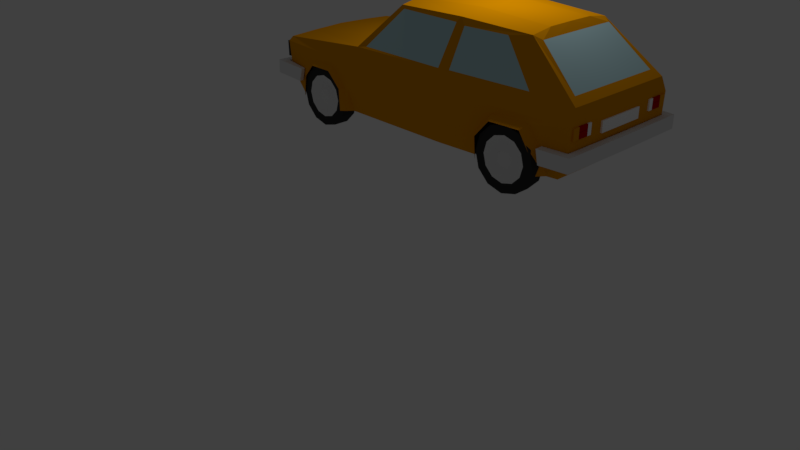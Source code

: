 # Source: justdrive.blend  (saved by Blender 2.79.0; exported with 4.5.12 LTS)
import bpy
from mathutils import Matrix  # noqa: F401  (used for matrix-valued properties, if any)

bpy.ops.wm.read_factory_settings(use_empty=True)
scene = bpy.context.scene
scene.name = 'Scene'

# ---- collections
col_collection_1 = bpy.data.collections.new('Collection 1'); scene.collection.children.link(col_collection_1)

# ---- materials (node trees are filled in below, after node groups)
mat_orange = bpy.data.materials.new('orange')
mat_orange.alpha_threshold = 0.0
mat_orange.use_transparent_shadow = False
mat_orange.diffuse_color = (0.8, 0.3137, 0.0, 1.0)
mat_orange.roughness = 0.5
mat_orange.line_color = (0.0, 0.0, 0.0, 1.0)
mat_glass = bpy.data.materials.new('glass')
mat_glass.alpha_threshold = 0.0
mat_glass.use_transparent_shadow = False
mat_glass.diffuse_color = (0.5199, 0.7559, 0.8, 1.0)
mat_glass.roughness = 0.5
mat_glass.specular_intensity = 0.7994
mat_gray = bpy.data.materials.new('gray')
mat_gray.alpha_threshold = 0.0
mat_gray.use_transparent_shadow = False
mat_gray.roughness = 0.5
mat_black = bpy.data.materials.new('black')
mat_black.alpha_threshold = 0.0
mat_black.use_transparent_shadow = False
mat_black.diffuse_color = (0.03814, 0.03814, 0.03814, 1.0)
mat_black.roughness = 0.5
mat_black.specular_intensity = 0.04045
mat_white = bpy.data.materials.new('white')
mat_white.alpha_threshold = 0.0
mat_white.use_transparent_shadow = False
mat_white.diffuse_color = (1.0, 1.0, 1.0, 1.0)
mat_white.roughness = 0.5
mat_red = bpy.data.materials.new('red')
mat_red.alpha_threshold = 0.0
mat_red.use_transparent_shadow = False
mat_red.diffuse_color = (0.4896, 0.001434, 0.00097, 1.0)
mat_red.roughness = 0.5

# ---- material node trees

# ---- world
world_world = bpy.data.worlds.new('World'); scene.world = world_world
world_world.color = (0.05088, 0.05088, 0.05088)
world_world.use_sun_shadow = False
world_world.sun_shadow_jitter_overblur = 0.0
world_world.cycles.sampling_method = 'MANUAL'

# ---- cameras
cam_camera = bpy.data.cameras.new('Camera')
cam_camera.clip_end = 100.0
cam_camera.lens = 35.0
cam_camera.sensor_width = 32.0
cam_camera.sensor_height = 18.0
cam_camera.ortho_scale = 7.314
cam_camera.dof.focus_distance = 0.0
cam_camera.dof.aperture_fstop = 128.0

# ---- lights
light_lamp = bpy.data.lights.new('Lamp', 'POINT')
light_lamp.transmission_factor = 0.0
light_lamp.cutoff_distance = 30.0
light_lamp.energy = 100.0
light_lamp.shadow_buffer_clip_start = 1.001
light_lamp.shadow_soft_size = 0.1
light_lamp.shadow_maximum_resolution = 0.006
light_lamp.use_absolute_resolution = True

# ---- meshes
me_cube = bpy.data.meshes.new('Cube')
me_cube.from_pydata([(1.032, 2.397, -0.8468), (1.202, -1.668, -0.8407), (0.8259, 1.649, 0.9671), (0.8629, -0.8585, 0.9818), (1.202, 0.3063, -0.8468), (1.788e-07, 2.397, -0.8468), (1.032, 2.581, 0.2206), (3.537e-17, -1.668, -0.8407), (1.202, -1.535, 0.2593), (0.8973, 0.3983, 1.019), (2.384e-07, 1.649, 1.025), (-5.364e-07, -0.9265, 1.037), (2.384e-07, 2.581, 0.2206), (0.0, -1.811, 0.2941), (1.202, 0.3125, 0.2635), (-1.49e-07, 0.3983, 1.086), (5.96e-08, 0.3063, -0.8468), (1.138, 2.609, -0.0132), (1.309, -1.69, -0.01475), (2.222e-07, 2.609, -0.0132), (1.309, 0.3498, -0.006802), (1.014, -3.197, -0.816), (-2.572e-07, -3.197, -0.816), (1.1, -3.386, 0.07274), (0.0, -3.386, 0.1224), (1.153, -3.424, -0.002655), (0.0, -3.424, -0.002655), (1.309, 0.3264, -0.46), (1.138, 2.595, -0.4837), (1.309, -1.678, -0.4604), (1.988e-07, 2.595, -0.4837), (0.0, -3.398, -0.4616), (1.152, -3.364, -0.4616), (0.6134, 2.397, -0.8468), (0.6134, -1.668, -0.8407), (0.4503, 1.649, 1.021), (0.4503, -0.9189, 1.031), (0.6134, 2.581, 0.2206), (0.6134, -1.743, 0.2941), (0.4503, 0.3983, 1.087), (0.6134, 0.3063, -0.8468), (0.6134, 2.609, -0.0132), (0.6134, -3.197, -0.816), (0.6024, -3.386, 0.1011), (0.6024, -3.424, -0.002655), (0.6134, -3.364, -0.4616), (0.6134, 2.595, -0.4837), (0.8903, 2.458, 0.3211), (0.7547, 1.773, 0.9102), (0.4596, 1.773, 0.9122), (0.0, 1.773, 0.9123), (0.5824, 2.458, 0.3211), (0.0, 2.458, 0.3211), (0.8853, 1.268, 0.9073), (1.066, 1.837, 0.2769), (0.9412, 0.5039, 0.909), (1.168, 0.4368, 0.2927), (1.118, -1.495, 0.3386), (0.8208, -0.913, 0.9416), (0.459, -0.9659, 0.9851), (0.0, -0.9726, 0.9898), (0.602, -1.688, 0.3386), (0.0, -1.748, 0.3386), (1.176, -1.358, 0.2921), (0.889, -0.7947, 0.9327), (0.9365, 0.341, 0.9344), (1.188, 0.2361, 0.2881), (1.307, -2.058, -0.1526), (1.282, -2.572, -0.1644), (1.277, -2.807, -0.4573), (1.309, -1.762, -0.4639), (1.254, -2.886, -0.821), (1.309, -1.737, -0.8376), (1.382, -2.089, -0.2195), (1.357, -2.538, -0.2288), (1.352, -2.743, -0.4604), (1.384, -1.83, -0.4656), (1.329, -2.813, -0.8207), (1.384, -1.808, -0.8338), (1.207, 1.985, -0.1155), (1.24, 1.344, -0.1142), (1.259, 1.051, -0.46), (1.175, 2.202, -0.4837), (1.166, 1.001, -0.8468), (1.057, 2.217, -0.8468), (1.343, 1.917, -0.1852), (1.37, 1.4, -0.1841), (1.385, 1.163, -0.4635), (1.317, 2.092, -0.4825), (1.31, 1.123, -0.8447), (1.21, 2.105, -0.8447), (1.317, 2.202, -0.376), (1.183, 2.202, -0.376), (1.321, 2.252, -0.6), (1.183, 2.257, -0.6), (1.277, 2.724, -0.3797), (1.143, 2.609, -0.3797), (1.277, 2.724, -0.6036), (1.143, 2.609, -0.6036), (0.0, 2.735, -0.3797), (0.0, 2.619, -0.3797), (0.0, 2.734, -0.6036), (0.0, 2.619, -0.6036), (1.277, -2.856, -0.3563), (1.27, -2.924, -0.5857), (1.342, -2.86, -0.3563), (1.336, -2.928, -0.5857), (1.173, -3.422, -0.5763), (1.174, -3.42, -0.3469), (1.288, -3.569, -0.3469), (1.292, -3.575, -0.5763), (0.0, -3.432, -0.5763), (0.0, -3.431, -0.3469), (0.0, -3.581, -0.3469), (0.0, -3.586, -0.5763), (1.153, -3.46, -0.007207), (1.149, -3.46, -0.2735), (0.0, -3.46, -0.007207), (0.0, -3.46, -0.2735), (1.153, -3.396, -0.007207), (1.149, -3.396, -0.2735), (0.0, -3.396, -0.007207), (0.0, -3.396, -0.2735), (1.108, -3.493, -0.0529), (1.132, -3.493, -0.14), (1.108, -3.493, -0.2271), (1.045, -3.493, -0.2909), (0.9575, -3.493, -0.3142), (0.8704, -3.493, -0.2909), (0.8066, -3.493, -0.2271), (0.7833, -3.493, -0.14), (0.8066, -3.493, -0.0529), (0.8704, -3.493, 0.01087), (0.9575, -3.493, 0.03421), (1.045, -3.493, 0.01087), (1.108, -3.329, -0.0529), (1.132, -3.329, -0.14), (1.108, -3.329, -0.2271), (1.045, -3.329, -0.2909), (0.9575, -3.329, -0.3142), (0.8704, -3.329, -0.2909), (0.8066, -3.329, -0.2271), (0.7833, -3.329, -0.14), (0.8066, -3.329, -0.0529), (0.8704, -3.329, 0.01087), (0.9575, -3.329, 0.03421), (1.045, -3.329, 0.01087), (1.087, 2.632, -0.04224), (1.087, 2.632, -0.22), (0.9702, 2.632, -0.04224), (0.9702, 2.632, -0.22), (1.087, 2.579, -0.04224), (1.087, 2.579, -0.22), (0.9702, 2.579, -0.04224), (0.9702, 2.579, -0.22), (0.9639, 2.632, -0.04148), (0.9639, 2.632, -0.1179), (0.7827, 2.632, -0.04148), (0.7827, 2.632, -0.1179), (0.9639, 2.579, -0.04148), (0.9639, 2.579, -0.1179), (0.7827, 2.579, -0.04148), (0.7827, 2.579, -0.1179), (0.9639, 2.632, -0.123), (0.9639, 2.632, -0.2197), (0.7827, 2.632, -0.123), (0.7827, 2.632, -0.2197), (0.9639, 2.579, -0.123), (0.9639, 2.579, -0.2197), (0.7827, 2.579, -0.123), (0.7827, 2.579, -0.2197), (0.7785, 2.632, -0.04224), (0.7785, 2.632, -0.22), (0.6984, 2.632, -0.04224), (0.6984, 2.632, -0.22), (0.7785, 2.579, -0.04224), (0.7785, 2.579, -0.22), (0.6984, 2.579, -0.04224), (0.6984, 2.579, -0.22), (0.4401, 2.632, -0.08702), (0.4401, 2.632, -0.2648), (0.0, 2.632, -0.08702), (0.0, 2.632, -0.2648), (0.4401, 2.579, -0.08702), (0.4401, 2.579, -0.2648), (0.0, 2.579, -0.08702), (0.0, 2.579, -0.2648)], [], [(3, 8, 63, 64), (37, 12, 52, 51), (46, 33, 5, 30), (38, 13, 24, 43), (36, 11, 60, 59), (20, 14, 8, 18), (17, 6, 14, 20), (6, 2, 53, 54), (39, 15, 11, 36), (35, 10, 15, 39), (33, 40, 16, 5), (40, 34, 7, 16), (82, 28, 17, 79), (27, 20, 18, 29), (18, 8, 23, 25), (37, 41, 19, 12), (44, 43, 24, 26), (45, 44, 26, 31), (42, 45, 31, 22), (4, 27, 29, 1), (17, 20, 80, 79), (41, 46, 30, 19), (17, 28, 46, 41), (21, 32, 45, 42), (7, 34, 42, 22), (32, 25, 44, 45), (25, 23, 43, 44), (6, 17, 41, 37), (4, 1, 34, 40), (81, 80, 20, 27), (2, 35, 39, 9), (9, 39, 36, 3), (8, 3, 58, 57), (8, 38, 43, 23), (28, 0, 33, 46), (2, 6, 47, 48), (49, 51, 52, 50), (48, 47, 51, 49), (10, 35, 49, 50), (6, 37, 51, 47), (35, 2, 48, 49), (54, 53, 55, 56), (9, 14, 56, 55), (14, 6, 54, 56), (2, 9, 55, 53), (61, 59, 60, 62), (57, 58, 59, 61), (13, 38, 61, 62), (38, 8, 57, 61), (3, 36, 59, 58), (66, 65, 64, 63), (14, 9, 65, 66), (9, 3, 64, 65), (8, 14, 66, 63), (18, 25, 68, 67), (69, 68, 25, 32), (70, 29, 18, 67), (71, 69, 32, 21), (72, 1, 29, 70), (67, 68, 74, 73), (72, 70, 76, 78), (69, 71, 77, 75), (68, 69, 75, 74), (70, 67, 73, 76), (34, 1, 21, 42), (4, 83, 81, 27), (84, 0, 28, 82), (84, 82, 88, 90), (82, 79, 85, 88), (79, 80, 86, 85), (81, 83, 89, 87), (80, 81, 87, 86), (33, 0, 4, 40), (91, 92, 94, 93), (97, 101, 99, 95), (91, 95, 96, 92), (93, 97, 95, 91), (94, 98, 97, 93), (92, 96, 98, 94), (98, 102, 101, 97), (96, 100, 102, 98), (95, 99, 100, 96), (103, 105, 106, 104), (109, 108, 112, 113), (104, 106, 110, 107), (103, 104, 107, 108), (105, 103, 108, 109), (106, 105, 109, 110), (108, 107, 111, 112), (110, 109, 113, 114), (107, 110, 114, 111), (115, 117, 118, 116), (119, 120, 122, 121), (116, 118, 122, 120), (115, 116, 120, 119), (117, 115, 119, 121), (133, 132, 131, 130, 129, 128, 127, 126, 125, 124, 123, 134), (145, 146, 135, 136, 137, 138, 139, 140, 141, 142, 143, 144), (123, 135, 146, 134), (128, 140, 139, 127), (126, 138, 137, 125), (132, 144, 143, 131), (134, 146, 145, 133), (129, 141, 140, 128), (125, 137, 136, 124), (133, 145, 144, 132), (130, 142, 141, 129), (124, 136, 135, 123), (127, 139, 138, 126), (131, 143, 142, 130), (147, 148, 150, 149), (151, 153, 154, 152), (149, 153, 151, 147), (150, 154, 153, 149), (148, 152, 154, 150), (147, 151, 152, 148), (155, 156, 158, 157), (159, 161, 162, 160), (157, 161, 159, 155), (158, 162, 161, 157), (156, 160, 162, 158), (155, 159, 160, 156), (163, 164, 166, 165), (167, 169, 170, 168), (165, 169, 167, 163), (166, 170, 169, 165), (164, 168, 170, 166), (163, 167, 168, 164), (171, 172, 174, 173), (175, 177, 178, 176), (173, 177, 175, 171), (174, 178, 177, 173), (172, 176, 178, 174), (171, 175, 176, 172), (179, 180, 182, 181), (183, 185, 186, 184), (181, 185, 183, 179), (180, 184, 186, 182), (179, 183, 184, 180)])
me_cube.polygons.foreach_set('material_index', [0, 0, 0, 0, 0, 0, 0, 0, 0, 0, 3, 3, 0, 0, 0, 0, 0, 0, 0, 0, 0, 0, 0, 0, 3, 0, 0, 0, 3, 0, 0, 0, 0, 0, 0, 0, 1, 1, 0, 0, 0, 1, 0, 0, 0, 1, 1, 0, 0, 0, 1, 0, 0, 0, 0, 0, 0, 0, 0, 0, 0, 0, 0, 0, 3, 0, 0, 0, 0, 0, 0, 0, 3, 2, 2, 2, 2, 2, 2, 2, 2, 2, 2, 2, 2, 2, 2, 2, 2, 2, 2, 3, 3, 3, 3, 3, 4, 4, 4, 4, 4, 4, 4, 4, 4, 4, 4, 4, 4, 4, 0, 0, 0, 0, 0, 0, 5, 5, 5, 5, 5, 5, 5, 5, 5, 5, 5, 5, 4, 4, 4, 4, 4, 4, 4, 4, 4, 4, 4])
me_cube.materials.append(mat_orange)
me_cube.materials.append(mat_glass)
me_cube.materials.append(mat_gray)
me_cube.materials.append(mat_black)
me_cube.materials.append(mat_white)
me_cube.materials.append(mat_red)
me_cube.use_remesh_preserve_volume = False
me_cube.use_remesh_preserve_attributes = False
me_cube.use_mirror_vertex_groups = False
me_cube.update()
me_wheel = bpy.data.meshes.new('Wheel')
me_wheel.from_pydata([(-1.788e-08, 1.0, -0.132), (-0.5, 0.866, -0.132), (-0.866, 0.5, -0.132), (-1.0, 9.636e-08, -0.132), (-0.866, -0.5, -0.132), (-0.5, -0.866, -0.132), (-1.689e-07, -1.0, -0.132), (0.5, -0.866, -0.132), (0.866, -0.5, -0.132), (1.0, -3.248e-07, -0.132), (0.866, 0.5, -0.132), (0.5, 0.866, -0.132), (-1.489e-08, 0.6992, -0.132), (-0.3496, 0.6055, -0.132), (-0.6055, 0.3496, -0.132), (-0.6992, 6.767e-08, -0.132), (-0.6055, -0.3496, -0.132), (-0.3496, -0.6055, -0.132), (-1.205e-07, -0.6992, -0.132), (0.3496, -0.6055, -0.132), (0.6055, -0.3496, -0.132), (0.6992, -2.268e-07, -0.132), (0.6055, 0.3496, -0.132), (0.3496, 0.6055, -0.132), (-6.661e-09, 0.4357, -0.02507), (-0.2179, 0.3773, -0.02507), (-0.3773, 0.2179, -0.02507), (-0.4357, 5.062e-08, -0.02507), (-0.3773, -0.2179, -0.02507), (-0.2179, -0.3773, -0.02507), (-7.245e-08, -0.4357, -0.02507), (0.2179, -0.3773, -0.02507), (0.3773, -0.2179, -0.02507), (0.4357, -1.329e-07, -0.02507), (0.3773, 0.2179, -0.02507), (0.2179, 0.3773, -0.02507), (1.015e-09, 0.228, -0.09881), (-0.114, 0.1974, -0.09881), (-0.1974, 0.114, -0.09881), (-0.228, 1.31e-08, -0.09881), (-0.1974, -0.114, -0.09881), (-0.114, -0.1974, -0.09881), (-3.341e-08, -0.228, -0.09881), (0.114, -0.1974, -0.09881), (0.1974, -0.114, -0.09881), (0.228, -8.292e-08, -0.09881), (0.1974, 0.114, -0.09881), (0.114, 0.1974, -0.09881), (-1.788e-08, 1.0, 0.3879), (-0.5, 0.866, 0.3879), (-0.866, 0.5, 0.3879), (-1.0, 1.356e-07, 0.3879), (-0.866, -0.5, 0.3879), (-0.5, -0.866, 0.3879), (-1.689e-07, -1.0, 0.3879), (0.5, -0.866, 0.3879), (0.866, -0.5, 0.3879), (1.0, -2.856e-07, 0.3879), (0.866, 0.5, 0.3879), (0.5, 0.866, 0.3879)], [], [(7, 6, 18, 19), (4, 3, 15, 16), (11, 10, 22, 23), (1, 0, 12, 13), (8, 7, 19, 20), (5, 4, 16, 17), (0, 11, 23, 12), (2, 1, 13, 14), (9, 8, 20, 21), (6, 5, 17, 18), (3, 2, 14, 15), (10, 9, 21, 22), (12, 23, 35, 24), (14, 13, 25, 26), (21, 20, 32, 33), (18, 17, 29, 30), (15, 14, 26, 27), (22, 21, 33, 34), (19, 18, 30, 31), (16, 15, 27, 28), (23, 22, 34, 35), (13, 12, 24, 25), (20, 19, 31, 32), (17, 16, 28, 29), (29, 28, 40, 41), (24, 35, 47, 36), (26, 25, 37, 38), (33, 32, 44, 45), (30, 29, 41, 42), (27, 26, 38, 39), (34, 33, 45, 46), (31, 30, 42, 43), (28, 27, 39, 40), (35, 34, 46, 47), (25, 24, 36, 37), (32, 31, 43, 44), (37, 36, 47, 46, 45, 44, 43, 42, 41, 40, 39, 38), (6, 7, 55, 54), (3, 4, 52, 51), (10, 11, 59, 58), (0, 1, 49, 48), (7, 8, 56, 55), (4, 5, 53, 52), (11, 0, 48, 59), (1, 2, 50, 49), (8, 9, 57, 56), (5, 6, 54, 53), (2, 3, 51, 50), (9, 10, 58, 57), (49, 50, 51, 52, 53, 54, 55, 56, 57, 58, 59, 48)])
me_wheel.polygons.foreach_set('material_index', [0, 0, 0, 0, 0, 0, 0, 0, 0, 0, 0, 0, 1, 1, 1, 1, 1, 1, 1, 1, 1, 1, 1, 1, 1, 1, 1, 1, 1, 1, 1, 1, 1, 1, 1, 1, 1, 0, 0, 0, 0, 0, 0, 0, 0, 0, 0, 0, 0, 0])
me_wheel.materials.append(mat_black)
me_wheel.materials.append(mat_gray)
me_wheel.use_remesh_preserve_volume = False
me_wheel.use_remesh_preserve_attributes = False
me_wheel.use_mirror_vertex_groups = False
me_wheel.update()

# ---- objects
ob_vw = bpy.data.objects.new('vw', me_cube)
ob_circle_003 = bpy.data.objects.new('Circle.003', me_wheel)
ob_wheel = bpy.data.objects.new('Wheel', me_wheel)
ob_circle_001 = bpy.data.objects.new('Circle.001', me_wheel)
ob_circle = bpy.data.objects.new('Circle', me_wheel)
ob_lamp = bpy.data.objects.new('Lamp', light_lamp)
ob_camera = bpy.data.objects.new('Camera', cam_camera)

# ---- transforms, parenting, visibility, modifiers, constraints
ob_vw.location = (-1.42, 3.611, 1.426)
ob_vw.rotation_euler = (0.0, -0.0, -1.571)
ob_vw.lock_rotations_4d = False
ob_vw.empty_display_type = 'ARROWS'
ob_vw.lineart.crease_threshold = 0.0
_m = ob_vw.modifiers.new('Mirror', 'MIRROR')
_m.use_clip = True
ob_circle_003.parent = ob_vw
ob_circle_003.matrix_parent_inverse = Matrix(((0.0, -1.0, 0.0, 3.611), (1.0, 5.96e-08, 0.0, 1.42), (0.0, 2.98e-08, 1.0, -1.426), (0.0, 0.0, 0.0, 1.0)))
ob_circle_003.location = (0.233, 4.828, 0.712)
ob_circle_003.rotation_euler = (-1.571, -0.0, 3.142)
ob_circle_003.scale = (0.5143, 0.5143, 0.5143)
ob_circle_003.lineart.crease_threshold = 0.0
ob_wheel.parent = ob_vw
ob_wheel.matrix_parent_inverse = Matrix(((0.0, -1.0, 0.0, 3.611), (1.0, 5.96e-08, 0.0, 1.42), (0.0, 2.98e-08, 1.0, -1.426), (0.0, 0.0, 0.0, 1.0)))
ob_wheel.location = (-3.727, 4.839, 0.7321)
ob_wheel.rotation_euler = (-1.571, -0.0, 3.142)
ob_wheel.scale = (0.5143, 0.5143, 0.5143)
ob_wheel.lineart.crease_threshold = 0.0
ob_circle_001.parent = ob_vw
ob_circle_001.matrix_parent_inverse = Matrix(((0.0, -1.0, 0.0, 3.611), (1.0, 5.96e-08, 0.0, 1.42), (0.0, 2.98e-08, 1.0, -1.426), (0.0, 0.0, 0.0, 1.0)))
ob_circle_001.location = (0.233, 2.361, 0.7321)
ob_circle_001.rotation_euler = (-1.571, -0.0, 0.0)
ob_circle_001.scale = (0.5143, 0.5143, 0.5143)
ob_circle_001.lineart.crease_threshold = 0.0
ob_circle.parent = ob_vw
ob_circle.matrix_parent_inverse = Matrix(((0.0, -1.0, 0.0, 3.611), (1.0, 5.96e-08, 0.0, 1.42), (0.0, 2.98e-08, 1.0, -1.426), (0.0, 0.0, 0.0, 1.0)))
ob_circle.location = (-3.727, 2.373, 0.712)
ob_circle.rotation_euler = (-1.571, -0.0, 0.0)
ob_circle.scale = (0.5143, 0.5143, 0.5143)
ob_circle.lineart.crease_threshold = 0.0
ob_lamp.location = (-0.9314, 3.65, 4.412)
ob_lamp.rotation_euler = (0.6503, 0.05522, 1.866)
ob_lamp.lock_rotations_4d = False
ob_lamp.empty_display_type = 'ARROWS'
ob_lamp.color = (0.0, 0.0, 0.0, 0.0)
ob_lamp.lineart.crease_threshold = 0.0
ob_camera.location = (7.481, -6.508, 5.344)
ob_camera.rotation_euler = (1.109, 0.0, 0.8149)
ob_camera.lock_rotations_4d = False
ob_camera.empty_display_type = 'ARROWS'
ob_camera.color = (0.0, 0.0, 0.0, 0.0)
ob_camera.display_type = 'WIRE'
ob_camera.lineart.crease_threshold = 0.0

# ---- collection membership
col_collection_1.objects.link(ob_vw)
col_collection_1.objects.link(ob_circle_003)
col_collection_1.objects.link(ob_wheel)
col_collection_1.objects.link(ob_circle_001)
col_collection_1.objects.link(ob_circle)
col_collection_1.objects.link(ob_lamp)
col_collection_1.objects.link(ob_camera)

# ---- scene / render settings (as saved in the file)
scene.camera = ob_camera
scene.frame_start = 1; scene.frame_end = 250; scene.frame_set(1)
scene.render.engine = 'BLENDER_EEVEE_NEXT'
scene.render.resolution_percentage = 50
scene.render.dither_intensity = 0.0
scene.cycles.use_denoising = False
scene.cycles.samples = 128
scene.cycles.sampling_pattern = 'TABULATED_SOBOL'
scene.cycles.use_adaptive_sampling = False
scene.cycles.use_light_tree = False
scene.cycles.blur_glossy = 0.0
scene.cycles.sample_clamp_indirect = 0.0
scene.view_settings.view_transform = 'Standard'
bpy.context.view_layer.update()

